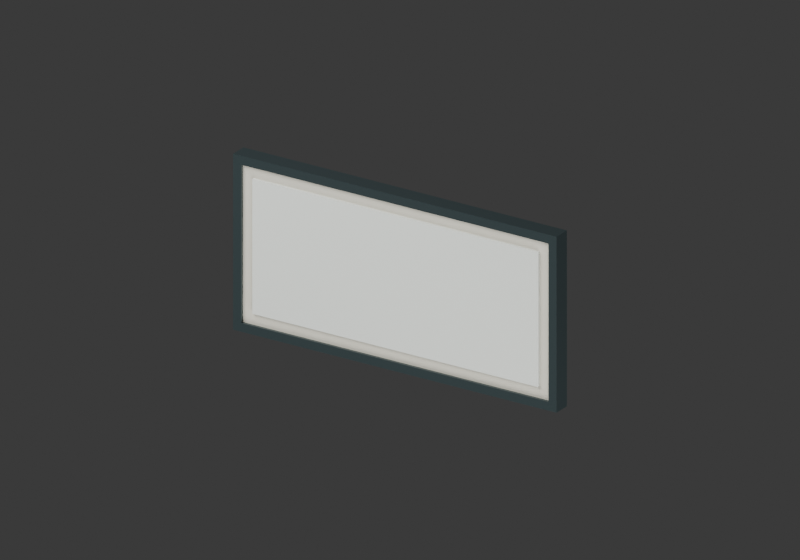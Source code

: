 # Source: mall-shopfront-fascia-120.blend  (saved by Blender 5.1.30; exported with 4.5.12 LTS)
import bpy
from mathutils import Matrix  # noqa: F401  (used for matrix-valued properties, if any)

bpy.ops.wm.read_factory_settings(use_empty=True)
scene = bpy.context.scene
scene.name = 'Scene'

# ---- materials (node trees are filled in below, after node groups)
mat_satin_charcoal_aluminium = bpy.data.materials.new('Satin charcoal aluminium')
mat_satin_charcoal_aluminium.diffuse_color = (0.05286, 0.07421, 0.07819, 1.0)
mat_warm_ivory_infill = bpy.data.materials.new('Warm ivory infill')
mat_warm_ivory_infill.diffuse_color = (0.5841, 0.5647, 0.4793, 1.0)
mat_replaceable_unbranded_sign_face = bpy.data.materials.new('REPLACEABLE unbranded sign face')
mat_replaceable_unbranded_sign_face.diffuse_color = (0.6445, 0.6724, 0.6308, 1.0)

# ---- material node trees
mat_satin_charcoal_aluminium.use_nodes = True; mat_satin_charcoal_aluminium.node_tree.nodes.clear()
_N = mat_satin_charcoal_aluminium.node_tree.nodes; _L = mat_satin_charcoal_aluminium.node_tree.links
n0 = _N.new('ShaderNodeBsdfPrincipled'); n0.name = 'Principled BSDF'; n0.location = (-200, 100)
n0.inputs[0].default_value = (0.05286, 0.07421, 0.07819, 1.0)
n0.inputs[1].default_value = 0.55
n0.inputs[2].default_value = 0.32
n1 = _N.new('ShaderNodeOutputMaterial'); n1.name = 'Material Output'; n1.location = (200, 100)
_L.new(n0.outputs[0], n1.inputs[0])
n1.is_active_output = True
mat_warm_ivory_infill.use_nodes = True; mat_warm_ivory_infill.node_tree.nodes.clear()
_N = mat_warm_ivory_infill.node_tree.nodes; _L = mat_warm_ivory_infill.node_tree.links
n0 = _N.new('ShaderNodeBsdfPrincipled'); n0.name = 'Principled BSDF'; n0.location = (-200, 100)
n0.inputs[0].default_value = (0.5841, 0.5647, 0.4793, 1.0)
n0.inputs[2].default_value = 0.72
n1 = _N.new('ShaderNodeOutputMaterial'); n1.name = 'Material Output'; n1.location = (200, 100)
_L.new(n0.outputs[0], n1.inputs[0])
n1.is_active_output = True
mat_replaceable_unbranded_sign_face.use_nodes = True; mat_replaceable_unbranded_sign_face.node_tree.nodes.clear()
_N = mat_replaceable_unbranded_sign_face.node_tree.nodes; _L = mat_replaceable_unbranded_sign_face.node_tree.links
n0 = _N.new('ShaderNodeBsdfPrincipled'); n0.name = 'Principled BSDF'; n0.location = (-200, 100)
n0.inputs[0].default_value = (0.6445, 0.6724, 0.6308, 1.0)
n0.inputs[2].default_value = 0.48
n1 = _N.new('ShaderNodeOutputMaterial'); n1.name = 'Material Output'; n1.location = (200, 100)
_L.new(n0.outputs[0], n1.inputs[0])
n1.is_active_output = True

# ---- world
world_studio = bpy.data.worlds.new('Studio'); scene.world = world_studio
world_studio.use_nodes = True; world_studio.node_tree.nodes.clear()
_N = world_studio.node_tree.nodes; _L = world_studio.node_tree.links
n0 = _N.new('ShaderNodeBackground'); n0.name = 'Background'; n0.location = (-200, 100)
n0.inputs[0].default_value = (0.05, 0.05, 0.05, 1.0)
n1 = _N.new('ShaderNodeOutputWorld'); n1.name = 'World Output'; n1.location = (200, 100)
_L.new(n0.outputs[0], n1.inputs[0])
n1.is_active_output = True
world_studio.color = (0.25, 0.3, 0.32)

# ---- cameras
cam_camera = bpy.data.cameras.new('Camera')
cam_camera.type = 'ORTHO'
cam_camera.ortho_scale = 2.5

# ---- lights
light_area = bpy.data.lights.new('Area', 'AREA')
light_area.energy = 500.0
light_area.size = 4.0
light_area.size_y = 1.0
light_area_001 = bpy.data.lights.new('Area.001', 'AREA')
light_area_001.energy = 400.0
light_area_001.size = 4.0
light_area_001.size_y = 1.0

# ---- meshes
me_cube = bpy.data.meshes.new('Cube')
me_cube.from_pydata([(-0.6, -0.03, -0.015), (-0.6, -0.03, 0.015), (-0.6, 0.03, -0.015), (-0.6, 0.03, 0.015), (0.6, -0.03, -0.015), (0.6, -0.03, 0.015), (0.6, 0.03, -0.015), (0.6, 0.03, 0.015)], [], [(0, 1, 3, 2), (2, 3, 7, 6), (6, 7, 5, 4), (4, 5, 1, 0), (2, 6, 4, 0), (7, 3, 1, 5)])
_uv = me_cube.uv_layers.new(name='UVMap')
_uv.uv.foreach_set('vector', [0.375, 0.0, 0.625, 0.0, 0.625, 0.25, 0.375, 0.25, 0.375, 0.25, 0.625, 0.25, 0.625, 0.5, 0.375, 0.5, 0.375, 0.5, 0.625, 0.5, 0.625, 0.75, 0.375, 0.75, 0.375, 0.75, 0.625, 0.75, 0.625, 1.0, 0.375, 1.0, 0.125, 0.5, 0.375, 0.5, 0.375, 0.75, 0.125, 0.75, 0.625, 0.5, 0.875, 0.5, 0.875, 0.75, 0.625, 0.75])
me_cube.materials.append(mat_satin_charcoal_aluminium)
me_cube.update()
me_cube_001 = bpy.data.meshes.new('Cube.001')
me_cube_001.from_pydata([(-0.6, -0.03, -0.015), (-0.6, -0.03, 0.015), (-0.6, 0.03, -0.015), (-0.6, 0.03, 0.015), (0.6, -0.03, -0.015), (0.6, -0.03, 0.015), (0.6, 0.03, -0.015), (0.6, 0.03, 0.015)], [], [(0, 1, 3, 2), (2, 3, 7, 6), (6, 7, 5, 4), (4, 5, 1, 0), (2, 6, 4, 0), (7, 3, 1, 5)])
_uv = me_cube_001.uv_layers.new(name='UVMap')
_uv.uv.foreach_set('vector', [0.375, 0.0, 0.625, 0.0, 0.625, 0.25, 0.375, 0.25, 0.375, 0.25, 0.625, 0.25, 0.625, 0.5, 0.375, 0.5, 0.375, 0.5, 0.625, 0.5, 0.625, 0.75, 0.375, 0.75, 0.375, 0.75, 0.625, 0.75, 0.625, 1.0, 0.375, 1.0, 0.125, 0.5, 0.375, 0.5, 0.375, 0.75, 0.125, 0.75, 0.625, 0.5, 0.875, 0.5, 0.875, 0.75, 0.625, 0.75])
me_cube_001.materials.append(mat_satin_charcoal_aluminium)
me_cube_001.update()
me_cube_002 = bpy.data.meshes.new('Cube.002')
me_cube_002.from_pydata([(-0.015, -0.03, -0.27), (-0.015, -0.03, 0.27), (-0.015, 0.03, -0.27), (-0.015, 0.03, 0.27), (0.015, -0.03, -0.27), (0.015, -0.03, 0.27), (0.015, 0.03, -0.27), (0.015, 0.03, 0.27)], [], [(0, 1, 3, 2), (2, 3, 7, 6), (6, 7, 5, 4), (4, 5, 1, 0), (2, 6, 4, 0), (7, 3, 1, 5)])
_uv = me_cube_002.uv_layers.new(name='UVMap')
_uv.uv.foreach_set('vector', [0.375, 0.0, 0.625, 0.0, 0.625, 0.25, 0.375, 0.25, 0.375, 0.25, 0.625, 0.25, 0.625, 0.5, 0.375, 0.5, 0.375, 0.5, 0.625, 0.5, 0.625, 0.75, 0.375, 0.75, 0.375, 0.75, 0.625, 0.75, 0.625, 1.0, 0.375, 1.0, 0.125, 0.5, 0.375, 0.5, 0.375, 0.75, 0.125, 0.75, 0.625, 0.5, 0.875, 0.5, 0.875, 0.75, 0.625, 0.75])
me_cube_002.materials.append(mat_satin_charcoal_aluminium)
me_cube_002.update()
me_cube_003 = bpy.data.meshes.new('Cube.003')
me_cube_003.from_pydata([(-0.015, -0.03, -0.27), (-0.015, -0.03, 0.27), (-0.015, 0.03, -0.27), (-0.015, 0.03, 0.27), (0.015, -0.03, -0.27), (0.015, -0.03, 0.27), (0.015, 0.03, -0.27), (0.015, 0.03, 0.27)], [], [(0, 1, 3, 2), (2, 3, 7, 6), (6, 7, 5, 4), (4, 5, 1, 0), (2, 6, 4, 0), (7, 3, 1, 5)])
_uv = me_cube_003.uv_layers.new(name='UVMap')
_uv.uv.foreach_set('vector', [0.375, 0.0, 0.625, 0.0, 0.625, 0.25, 0.375, 0.25, 0.375, 0.25, 0.625, 0.25, 0.625, 0.5, 0.375, 0.5, 0.375, 0.5, 0.625, 0.5, 0.625, 0.75, 0.375, 0.75, 0.375, 0.75, 0.625, 0.75, 0.625, 1.0, 0.375, 1.0, 0.125, 0.5, 0.375, 0.5, 0.375, 0.75, 0.125, 0.75, 0.625, 0.5, 0.875, 0.5, 0.875, 0.75, 0.625, 0.75])
me_cube_003.materials.append(mat_satin_charcoal_aluminium)
me_cube_003.update()
me_cube_004 = bpy.data.meshes.new('Cube.004')
me_cube_004.from_pydata([(-0.57, -0.02, -0.27), (-0.57, -0.02, 0.27), (-0.57, 0.02, -0.27), (-0.57, 0.02, 0.27), (0.57, -0.02, -0.27), (0.57, -0.02, 0.27), (0.57, 0.02, -0.27), (0.57, 0.02, 0.27)], [], [(0, 1, 3, 2), (2, 3, 7, 6), (6, 7, 5, 4), (4, 5, 1, 0), (2, 6, 4, 0), (7, 3, 1, 5)])
_uv = me_cube_004.uv_layers.new(name='UVMap')
_uv.uv.foreach_set('vector', [0.375, 0.0, 0.625, 0.0, 0.625, 0.25, 0.375, 0.25, 0.375, 0.25, 0.625, 0.25, 0.625, 0.5, 0.375, 0.5, 0.375, 0.5, 0.625, 0.5, 0.625, 0.75, 0.375, 0.75, 0.375, 0.75, 0.625, 0.75, 0.625, 1.0, 0.375, 1.0, 0.125, 0.5, 0.375, 0.5, 0.375, 0.75, 0.125, 0.75, 0.625, 0.5, 0.875, 0.5, 0.875, 0.75, 0.625, 0.75])
me_cube_004.materials.append(mat_warm_ivory_infill)
me_cube_004.update()
me_cube_005 = bpy.data.meshes.new('Cube.005')
me_cube_005.from_pydata([(-0.53, -0.004, -0.23), (-0.53, -0.004, 0.23), (-0.53, 0.004, -0.23), (-0.53, 0.004, 0.23), (0.53, -0.004, -0.23), (0.53, -0.004, 0.23), (0.53, 0.004, -0.23), (0.53, 0.004, 0.23)], [], [(0, 1, 3, 2), (2, 3, 7, 6), (6, 7, 5, 4), (4, 5, 1, 0), (2, 6, 4, 0), (7, 3, 1, 5)])
_uv = me_cube_005.uv_layers.new(name='UVMap')
_uv.uv.foreach_set('vector', [0.375, 0.0, 0.625, 0.0, 0.625, 0.25, 0.375, 0.25, 0.375, 0.25, 0.625, 0.25, 0.625, 0.5, 0.375, 0.5, 0.375, 0.5, 0.625, 0.5, 0.625, 0.75, 0.375, 0.75, 0.375, 0.75, 0.625, 0.75, 0.625, 1.0, 0.375, 1.0, 0.125, 0.5, 0.375, 0.5, 0.375, 0.75, 0.125, 0.75, 0.625, 0.5, 0.875, 0.5, 0.875, 0.75, 0.625, 0.75])
me_cube_005.materials.append(mat_replaceable_unbranded_sign_face)
me_cube_005.update()

# ---- objects
ob_asset_mall_shopfront_fascia_120 = bpy.data.objects.new('ASSET_mall_shopfront_fascia_120', None)
ob_frame_bottom = bpy.data.objects.new('FRAME_Bottom', me_cube)
ob_frame_top = bpy.data.objects.new('FRAME_Top', me_cube_001)
ob_frame_left = bpy.data.objects.new('FRAME_Left', me_cube_002)
ob_frame_right = bpy.data.objects.new('FRAME_Right', me_cube_003)
ob_panel_infill = bpy.data.objects.new('PANEL_Infill', me_cube_004)
ob_sign_replaceableface = bpy.data.objects.new('SIGN_ReplaceableFace', me_cube_005)
ob_connector_base = bpy.data.objects.new('CONNECTOR_Base', None)
ob_connector_top = bpy.data.objects.new('CONNECTOR_Top', None)
ob_connector_left = bpy.data.objects.new('CONNECTOR_Left', None)
ob_connector_right = bpy.data.objects.new('CONNECTOR_Right', None)
ob_studio_key = bpy.data.objects.new('STUDIO_Key', light_area)
ob_studio_fill = bpy.data.objects.new('STUDIO_Fill', light_area_001)
ob_studio_camera = bpy.data.objects.new('STUDIO_Camera', cam_camera)

# ---- transforms, parenting, visibility, modifiers, constraints
ob_asset_mall_shopfront_fascia_120.location = (0.0, 0.0, 0.0)
ob_frame_bottom.parent = ob_asset_mall_shopfront_fascia_120
ob_frame_bottom.location = (0.0, 0.0, 0.015)
ob_frame_top.parent = ob_asset_mall_shopfront_fascia_120
ob_frame_top.location = (0.0, 0.0, 0.585)
ob_frame_left.parent = ob_asset_mall_shopfront_fascia_120
ob_frame_left.location = (-0.585, 0.0, 0.3)
ob_frame_right.parent = ob_asset_mall_shopfront_fascia_120
ob_frame_right.location = (0.585, 0.0, 0.3)
ob_panel_infill.parent = ob_asset_mall_shopfront_fascia_120
ob_panel_infill.location = (0.0, 0.0, 0.3)
ob_sign_replaceableface.parent = ob_asset_mall_shopfront_fascia_120
ob_sign_replaceableface.location = (0.0, -0.024, 0.3)
ob_connector_base.parent = ob_asset_mall_shopfront_fascia_120
ob_connector_base.location = (0.0, 0.0, 0.0)
ob_connector_base.empty_display_size = 0.035
ob_connector_top.parent = ob_asset_mall_shopfront_fascia_120
ob_connector_top.location = (0.0, 0.0, 0.6)
ob_connector_top.empty_display_size = 0.035
ob_connector_left.parent = ob_asset_mall_shopfront_fascia_120
ob_connector_left.location = (-0.6, 0.0, 0.0)
ob_connector_left.empty_display_size = 0.035
ob_connector_right.parent = ob_asset_mall_shopfront_fascia_120
ob_connector_right.location = (0.6, 0.0, 0.0)
ob_connector_right.empty_display_size = 0.035
ob_studio_key.location = (-2.0, -3.0, 4.0)
ob_studio_key.rotation_euler = (0.7725, -2.026e-08, -0.588)
ob_studio_fill.location = (3.0, -2.0, -3.0)
ob_studio_fill.rotation_euler = (2.312, -6.031e-08, 0.9828)
ob_studio_camera.location = (1.6, -2.5, 1.6)
ob_studio_camera.rotation_euler = (1.158, 2.276e-08, 0.5693)

# ---- collection membership
scene.collection.objects.link(ob_asset_mall_shopfront_fascia_120)
scene.collection.objects.link(ob_frame_bottom)
scene.collection.objects.link(ob_frame_top)
scene.collection.objects.link(ob_frame_left)
scene.collection.objects.link(ob_frame_right)
scene.collection.objects.link(ob_panel_infill)
scene.collection.objects.link(ob_sign_replaceableface)
scene.collection.objects.link(ob_connector_base)
scene.collection.objects.link(ob_connector_top)
scene.collection.objects.link(ob_connector_left)
scene.collection.objects.link(ob_connector_right)
scene.collection.objects.link(ob_studio_key)
scene.collection.objects.link(ob_studio_fill)
scene.collection.objects.link(ob_studio_camera)

# ---- scene / render settings (as saved in the file)
scene.camera = ob_studio_camera
scene.frame_start = 1; scene.frame_end = 250; scene.frame_set(1)
scene.render.engine = 'CYCLES'
scene.render.resolution_x = 1000
scene.render.resolution_y = 700
scene.render.bake_bias = 0.0
scene.render.bake_samples = 0
scene.cycles.samples = 24
scene.cycles.sampling_pattern = 'TABULATED_SOBOL'
scene.eevee.use_volume_custom_range = False
bpy.context.view_layer.update()
